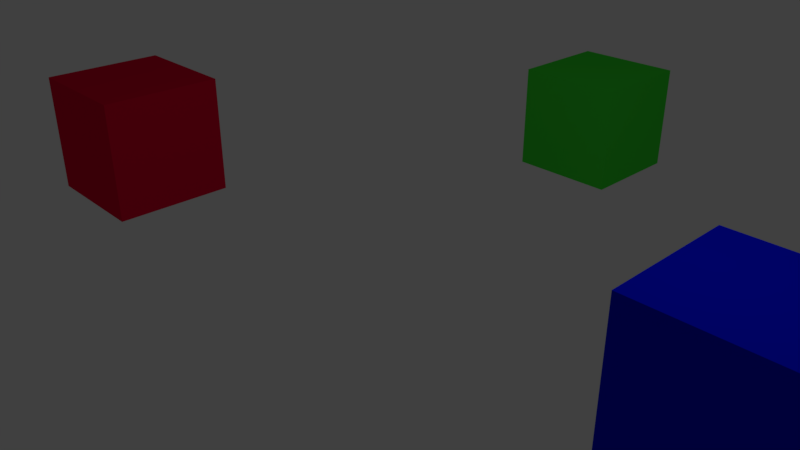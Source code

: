 # Source: cube.blend  (saved by Blender 2.78.0; exported with 4.5.12 LTS)
import bpy
from mathutils import Matrix  # noqa: F401  (used for matrix-valued properties, if any)

bpy.ops.wm.read_factory_settings(use_empty=True)
scene = bpy.context.scene
scene.name = 'Scene'

# ---- collections
col_collection_1 = bpy.data.collections.new('Collection 1'); scene.collection.children.link(col_collection_1)

# ---- materials (node trees are filled in below, after node groups)
mat_material_001 = bpy.data.materials.new('Material.001')
mat_material_001.alpha_threshold = 0.0
mat_material_001.use_transparent_shadow = False
mat_material_001.diffuse_color = (0.05248, 0.8, 0.04154, 1.0)
mat_material_001.roughness = 0.5
mat_material_002 = bpy.data.materials.new('Material.002')
mat_material_002.alpha_threshold = 0.0
mat_material_002.use_transparent_shadow = False
mat_material_002.diffuse_color = (0.0, 0.005431, 0.8, 1.0)
mat_material_002.roughness = 0.5
mat_material = bpy.data.materials.new('Material')
mat_material.alpha_threshold = 0.0
mat_material.use_transparent_shadow = False
mat_material.diffuse_color = (0.8, 0.0, 0.04012, 1.0)
mat_material.roughness = 0.5
mat_material.line_color = (0.0, 0.0, 0.0, 1.0)

# ---- material node trees

# ---- world
world_world = bpy.data.worlds.new('World'); scene.world = world_world
world_world.color = (0.05088, 0.05088, 0.05088)
world_world.use_sun_shadow = False
world_world.sun_shadow_jitter_overblur = 0.0
world_world.cycles.sampling_method = 'MANUAL'

# ---- cameras
cam_camera = bpy.data.cameras.new('Camera')
cam_camera.clip_end = 100.0
cam_camera.lens = 35.0
cam_camera.sensor_width = 32.0
cam_camera.sensor_height = 18.0
cam_camera.ortho_scale = 7.314
cam_camera.dof.focus_distance = 0.0
cam_camera.dof.aperture_fstop = 128.0

# ---- lights
light_lamp = bpy.data.lights.new('Lamp', 'POINT')
light_lamp.transmission_factor = 0.0
light_lamp.cutoff_distance = 30.0
light_lamp.energy = 100.0
light_lamp.shadow_buffer_clip_start = 1.001
light_lamp.shadow_soft_size = 0.1
light_lamp.shadow_maximum_resolution = 0.006
light_lamp.use_absolute_resolution = True

# ---- meshes
me_cube_002 = bpy.data.meshes.new('Cube.002')
me_cube_002.from_pydata([(-1.0, -1.0, -1.0), (-1.0, -1.0, 1.0), (-1.0, 1.0, -1.0), (-1.0, 1.0, 1.0), (1.0, -1.0, -1.0), (1.0, -1.0, 1.0), (1.0, 1.0, -1.0), (1.0, 1.0, 1.0)], [], [(0, 1, 3, 2), (2, 3, 7, 6), (6, 7, 5, 4), (4, 5, 1, 0), (2, 6, 4, 0), (7, 3, 1, 5)])
me_cube_002.materials.append(mat_material_001)
me_cube_002.use_remesh_preserve_volume = False
me_cube_002.use_remesh_preserve_attributes = False
me_cube_002.use_mirror_vertex_groups = False
me_cube_002.update()
me_cube_001 = bpy.data.meshes.new('Cube.001')
me_cube_001.from_pydata([(-1.0, -1.0, -1.0), (-1.0, -1.0, 1.0), (-1.0, 1.0, -1.0), (-1.0, 1.0, 1.0), (1.0, -1.0, -1.0), (1.0, -1.0, 1.0), (1.0, 1.0, -1.0), (1.0, 1.0, 1.0)], [], [(0, 1, 3, 2), (2, 3, 7, 6), (6, 7, 5, 4), (4, 5, 1, 0), (2, 6, 4, 0), (7, 3, 1, 5)])
me_cube_001.materials.append(mat_material_002)
me_cube_001.use_remesh_preserve_volume = False
me_cube_001.use_remesh_preserve_attributes = False
me_cube_001.use_mirror_vertex_groups = False
me_cube_001.update()
me_plane = bpy.data.meshes.new('Plane')
me_plane.from_pydata([(-1.0, -1.0, 0.0), (1.0, -1.0, 0.0), (-1.0, 1.0, 0.0), (1.0, 1.0, 0.0)], [], [(0, 1, 3, 2)])
me_plane.materials.append(mat_material_001)
me_plane.use_remesh_preserve_volume = False
me_plane.use_remesh_preserve_attributes = False
me_plane.use_mirror_vertex_groups = False
me_plane.update()
me_cube = bpy.data.meshes.new('Cube')
me_cube.from_pydata([(1.0, 1.0, -1.0), (1.0, -1.0, -1.0), (-1.0, -1.0, -1.0), (-1.0, 1.0, -1.0), (1.0, 1.0, 1.0), (1.0, -1.0, 1.0), (-1.0, -1.0, 1.0), (-1.0, 1.0, 1.0)], [], [(0, 1, 2, 3), (4, 7, 6, 5), (0, 4, 5, 1), (1, 5, 6, 2), (2, 6, 7, 3), (4, 0, 3, 7)])
me_cube.materials.append(mat_material)
me_cube.use_remesh_preserve_volume = False
me_cube.use_remesh_preserve_attributes = False
me_cube.use_mirror_vertex_groups = False
me_cube.update()
me_plane_001 = bpy.data.meshes.new('Plane.001')
me_plane_001.from_pydata([(-1.0, -5.75, 0.0), (1.0, -5.75, 0.0), (-1.0, 1.0, 0.0), (1.0, 1.0, 0.0), (-1.173, -5.75, -0.25), (1.173, -5.75, -0.25), (-1.173, 1.0, -0.25), (1.173, 1.0, -0.25), (-1.0, 1.0, -0.25), (1.0, 1.0, -0.25)], [], [(0, 1, 3, 2), (3, 1, 5, 7), (0, 2, 6, 4), (2, 3, 9, 8), (2, 8, 6), (3, 7, 9)])
me_plane_001.use_remesh_preserve_volume = False
me_plane_001.use_remesh_preserve_attributes = False
me_plane_001.use_mirror_vertex_groups = False
me_plane_001.update()

# ---- objects
ob_cube_002 = bpy.data.objects.new('Cube.002', me_cube_002)
ob_cube_001 = bpy.data.objects.new('Cube.001', me_cube_001)
ob_plane = bpy.data.objects.new('Plane', me_plane)
ob_cube = bpy.data.objects.new('Cube', me_cube)
ob_lamp = bpy.data.objects.new('Lamp', light_lamp)
ob_camera = bpy.data.objects.new('Camera', cam_camera)
ob_plane_001 = bpy.data.objects.new('Plane.001', me_plane_001)

# ---- transforms, parenting, visibility, modifiers, constraints
ob_cube_002.location = (-2.209, 8.114, -0.6844)
ob_cube_002.lineart.crease_threshold = 0.0
ob_cube_001.location = (4.697, 0.7871, 0.1426)
ob_cube_001.lineart.crease_threshold = 0.0
ob_plane.location = (-1.911, -7.119, -0.7861)
ob_plane.lineart.crease_threshold = 0.0
ob_cube.location = (-6.0, 0.0, 0.0)
ob_cube.lock_rotations_4d = False
ob_cube.empty_display_type = 'ARROWS'
ob_cube.lineart.crease_threshold = 0.0
ob_lamp.location = (4.076, 1.005, 5.904)
ob_lamp.rotation_euler = (0.6503, 0.05522, 1.866)
ob_lamp.lock_rotations_4d = False
ob_lamp.empty_display_type = 'ARROWS'
ob_lamp.color = (0.0, 0.0, 0.0, 0.0)
ob_lamp.lineart.crease_threshold = 0.0
ob_camera.location = (7.481, -6.508, 5.344)
ob_camera.rotation_euler = (1.109, 0.0, 0.8149)
ob_camera.lock_rotations_4d = False
ob_camera.empty_display_type = 'ARROWS'
ob_camera.color = (0.0, 0.0, 0.0, 0.0)
ob_camera.display_type = 'WIRE'
ob_camera.lineart.crease_threshold = 0.0
ob_plane_001.location = (0.0, 0.0, -1.0)
ob_plane_001.scale = (-8.0, -8.0, -8.0)
ob_plane_001.show_instancer_for_render = False
ob_plane_001.instance_type = 'FACES'
ob_plane_001.lineart.crease_threshold = 0.0

# ---- collection membership
col_collection_1.objects.link(ob_cube_002)
col_collection_1.objects.link(ob_cube_001)
col_collection_1.objects.link(ob_plane)
col_collection_1.objects.link(ob_cube)
col_collection_1.objects.link(ob_lamp)
col_collection_1.objects.link(ob_camera)
col_collection_1.objects.link(ob_plane_001)

# ---- scene / render settings (as saved in the file)
scene.camera = ob_camera
scene.frame_start = 1; scene.frame_end = 250; scene.frame_set(1)
scene.render.engine = 'BLENDER_EEVEE_NEXT'
scene.render.resolution_percentage = 50
scene.render.dither_intensity = 0.0
scene.cycles.use_denoising = False
scene.cycles.samples = 128
scene.cycles.sampling_pattern = 'TABULATED_SOBOL'
scene.cycles.light_sampling_threshold = 0.0
scene.cycles.use_adaptive_sampling = False
scene.cycles.use_light_tree = False
scene.cycles.blur_glossy = 0.0
scene.cycles.sample_clamp_indirect = 0.0
scene.view_settings.view_transform = 'Standard'
bpy.context.view_layer.update()
